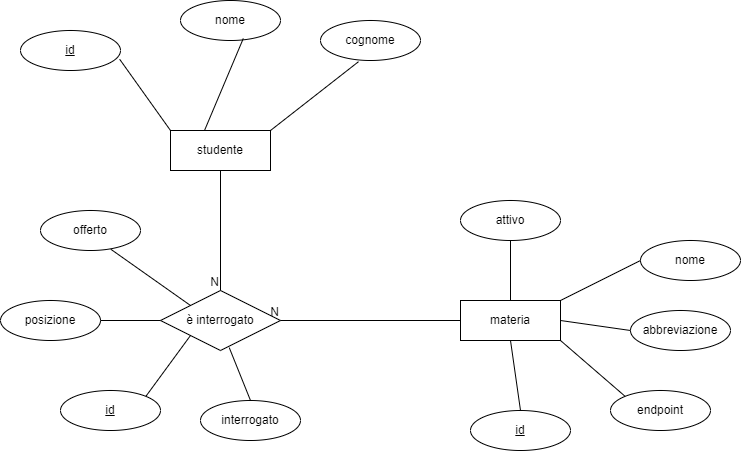

The diagram above was exported from draw.io. Its source (the exported page's mxGraphModel, read from the mxfile embedded in the PNG):
<mxGraphModel dx="1009" dy="542" grid="1" gridSize="10" guides="1" tooltips="1" connect="1" arrows="1" fold="1" page="1" pageScale="1" pageWidth="827" pageHeight="1169" background="#ffffff" math="0" shadow="0">
  <root>
    <mxCell id="0" />
    <mxCell id="1" parent="0" />
    <mxCell id="mQ46-wkLnzOGk3MW2d0G-1" value="studente" style="whiteSpace=wrap;html=1;align=center;" parent="1" vertex="1">
      <mxGeometry x="200" y="200" width="100" height="40" as="geometry" />
    </mxCell>
    <mxCell id="mQ46-wkLnzOGk3MW2d0G-2" value="nome" style="ellipse;whiteSpace=wrap;html=1;align=center;" parent="1" vertex="1">
      <mxGeometry x="210" y="70" width="100" height="40" as="geometry" />
    </mxCell>
    <mxCell id="mQ46-wkLnzOGk3MW2d0G-4" value="cognome" style="ellipse;whiteSpace=wrap;html=1;align=center;" parent="1" vertex="1">
      <mxGeometry x="350" y="90" width="100" height="40" as="geometry" />
    </mxCell>
    <mxCell id="mQ46-wkLnzOGk3MW2d0G-5" value="id" style="ellipse;whiteSpace=wrap;html=1;align=center;fontStyle=4;" parent="1" vertex="1">
      <mxGeometry x="50" y="100" width="100" height="40" as="geometry" />
    </mxCell>
    <mxCell id="mQ46-wkLnzOGk3MW2d0G-7" value="" style="endArrow=none;html=1;rounded=0;entryX=0.992;entryY=0.72;entryDx=0;entryDy=0;entryPerimeter=0;exitX=0;exitY=0;exitDx=0;exitDy=0;" parent="1" source="mQ46-wkLnzOGk3MW2d0G-1" target="mQ46-wkLnzOGk3MW2d0G-5" edge="1">
      <mxGeometry width="50" height="50" relative="1" as="geometry">
        <mxPoint x="390" y="310" as="sourcePoint" />
        <mxPoint x="440" y="260" as="targetPoint" />
        <Array as="points" />
      </mxGeometry>
    </mxCell>
    <mxCell id="mQ46-wkLnzOGk3MW2d0G-9" value="" style="endArrow=none;html=1;rounded=0;entryX=0.38;entryY=1.03;entryDx=0;entryDy=0;entryPerimeter=0;exitX=1;exitY=0;exitDx=0;exitDy=0;" parent="1" source="mQ46-wkLnzOGk3MW2d0G-1" target="mQ46-wkLnzOGk3MW2d0G-4" edge="1">
      <mxGeometry width="50" height="50" relative="1" as="geometry">
        <mxPoint x="390" y="310" as="sourcePoint" />
        <mxPoint x="440" y="260" as="targetPoint" />
      </mxGeometry>
    </mxCell>
    <mxCell id="mQ46-wkLnzOGk3MW2d0G-10" value="" style="endArrow=none;html=1;rounded=0;entryX=0.628;entryY=0.95;entryDx=0;entryDy=0;entryPerimeter=0;exitX=0.34;exitY=0;exitDx=0;exitDy=0;exitPerimeter=0;" parent="1" source="mQ46-wkLnzOGk3MW2d0G-1" target="mQ46-wkLnzOGk3MW2d0G-2" edge="1">
      <mxGeometry width="50" height="50" relative="1" as="geometry">
        <mxPoint x="390" y="310" as="sourcePoint" />
        <mxPoint x="440" y="260" as="targetPoint" />
      </mxGeometry>
    </mxCell>
    <mxCell id="mQ46-wkLnzOGk3MW2d0G-11" value="materia" style="whiteSpace=wrap;html=1;align=center;" parent="1" vertex="1">
      <mxGeometry x="490" y="370" width="100" height="40" as="geometry" />
    </mxCell>
    <mxCell id="mQ46-wkLnzOGk3MW2d0G-12" value="nome" style="ellipse;whiteSpace=wrap;html=1;align=center;" parent="1" vertex="1">
      <mxGeometry x="670" y="310" width="100" height="40" as="geometry" />
    </mxCell>
    <mxCell id="mQ46-wkLnzOGk3MW2d0G-13" value="id" style="ellipse;whiteSpace=wrap;html=1;align=center;fontStyle=4;" parent="1" vertex="1">
      <mxGeometry x="500" y="480" width="100" height="40" as="geometry" />
    </mxCell>
    <mxCell id="mQ46-wkLnzOGk3MW2d0G-14" value="abbreviazione" style="ellipse;whiteSpace=wrap;html=1;align=center;" parent="1" vertex="1">
      <mxGeometry x="660" y="380" width="100" height="40" as="geometry" />
    </mxCell>
    <mxCell id="mQ46-wkLnzOGk3MW2d0G-15" value="endpoint" style="ellipse;whiteSpace=wrap;html=1;align=center;" parent="1" vertex="1">
      <mxGeometry x="640" y="460" width="100" height="40" as="geometry" />
    </mxCell>
    <mxCell id="mQ46-wkLnzOGk3MW2d0G-16" value="attivo" style="ellipse;whiteSpace=wrap;html=1;align=center;" parent="1" vertex="1">
      <mxGeometry x="490" y="270" width="100" height="40" as="geometry" />
    </mxCell>
    <mxCell id="mQ46-wkLnzOGk3MW2d0G-17" value="" style="endArrow=none;html=1;rounded=0;entryX=0.5;entryY=1;entryDx=0;entryDy=0;exitX=0.5;exitY=0;exitDx=0;exitDy=0;" parent="1" source="mQ46-wkLnzOGk3MW2d0G-11" target="mQ46-wkLnzOGk3MW2d0G-16" edge="1">
      <mxGeometry width="50" height="50" relative="1" as="geometry">
        <mxPoint x="390" y="310" as="sourcePoint" />
        <mxPoint x="440" y="260" as="targetPoint" />
      </mxGeometry>
    </mxCell>
    <mxCell id="mQ46-wkLnzOGk3MW2d0G-18" value="" style="endArrow=none;html=1;rounded=0;entryX=0;entryY=0.5;entryDx=0;entryDy=0;exitX=1;exitY=0;exitDx=0;exitDy=0;" parent="1" source="mQ46-wkLnzOGk3MW2d0G-11" target="mQ46-wkLnzOGk3MW2d0G-12" edge="1">
      <mxGeometry width="50" height="50" relative="1" as="geometry">
        <mxPoint x="390" y="310" as="sourcePoint" />
        <mxPoint x="440" y="260" as="targetPoint" />
      </mxGeometry>
    </mxCell>
    <mxCell id="mQ46-wkLnzOGk3MW2d0G-19" value="" style="endArrow=none;html=1;rounded=0;entryX=0;entryY=0.5;entryDx=0;entryDy=0;exitX=1;exitY=0.5;exitDx=0;exitDy=0;" parent="1" source="mQ46-wkLnzOGk3MW2d0G-11" target="mQ46-wkLnzOGk3MW2d0G-14" edge="1">
      <mxGeometry width="50" height="50" relative="1" as="geometry">
        <mxPoint x="390" y="310" as="sourcePoint" />
        <mxPoint x="440" y="260" as="targetPoint" />
      </mxGeometry>
    </mxCell>
    <mxCell id="mQ46-wkLnzOGk3MW2d0G-20" value="" style="endArrow=none;html=1;rounded=0;entryX=0;entryY=0;entryDx=0;entryDy=0;exitX=1;exitY=1;exitDx=0;exitDy=0;" parent="1" source="mQ46-wkLnzOGk3MW2d0G-11" target="mQ46-wkLnzOGk3MW2d0G-15" edge="1">
      <mxGeometry width="50" height="50" relative="1" as="geometry">
        <mxPoint x="390" y="310" as="sourcePoint" />
        <mxPoint x="440" y="260" as="targetPoint" />
      </mxGeometry>
    </mxCell>
    <mxCell id="mQ46-wkLnzOGk3MW2d0G-21" value="" style="endArrow=none;html=1;rounded=0;entryX=0.5;entryY=0;entryDx=0;entryDy=0;exitX=0.5;exitY=1;exitDx=0;exitDy=0;" parent="1" source="mQ46-wkLnzOGk3MW2d0G-11" target="mQ46-wkLnzOGk3MW2d0G-13" edge="1">
      <mxGeometry width="50" height="50" relative="1" as="geometry">
        <mxPoint x="390" y="310" as="sourcePoint" />
        <mxPoint x="440" y="260" as="targetPoint" />
      </mxGeometry>
    </mxCell>
    <mxCell id="mQ46-wkLnzOGk3MW2d0G-23" value="è interrogato" style="shape=rhombus;perimeter=rhombusPerimeter;whiteSpace=wrap;html=1;align=center;" parent="1" vertex="1">
      <mxGeometry x="190" y="360" width="120" height="60" as="geometry" />
    </mxCell>
    <mxCell id="mQ46-wkLnzOGk3MW2d0G-26" value="" style="endArrow=none;html=1;rounded=0;exitX=0.5;exitY=1;exitDx=0;exitDy=0;entryX=0.5;entryY=0;entryDx=0;entryDy=0;" parent="1" source="mQ46-wkLnzOGk3MW2d0G-1" target="mQ46-wkLnzOGk3MW2d0G-23" edge="1">
      <mxGeometry relative="1" as="geometry">
        <mxPoint x="330" y="280" as="sourcePoint" />
        <mxPoint x="490" y="280" as="targetPoint" />
      </mxGeometry>
    </mxCell>
    <mxCell id="mQ46-wkLnzOGk3MW2d0G-27" value="N" style="resizable=0;html=1;whiteSpace=wrap;align=right;verticalAlign=bottom;" parent="mQ46-wkLnzOGk3MW2d0G-26" connectable="0" vertex="1">
      <mxGeometry x="1" relative="1" as="geometry" />
    </mxCell>
    <mxCell id="mQ46-wkLnzOGk3MW2d0G-28" value="" style="endArrow=none;html=1;rounded=0;entryX=1;entryY=0.5;entryDx=0;entryDy=0;exitX=0;exitY=0.5;exitDx=0;exitDy=0;" parent="1" source="mQ46-wkLnzOGk3MW2d0G-11" target="mQ46-wkLnzOGk3MW2d0G-23" edge="1">
      <mxGeometry relative="1" as="geometry">
        <mxPoint x="330" y="280" as="sourcePoint" />
        <mxPoint x="490" y="280" as="targetPoint" />
      </mxGeometry>
    </mxCell>
    <mxCell id="mQ46-wkLnzOGk3MW2d0G-29" value="N" style="resizable=0;html=1;whiteSpace=wrap;align=right;verticalAlign=bottom;" parent="mQ46-wkLnzOGk3MW2d0G-28" connectable="0" vertex="1">
      <mxGeometry x="1" relative="1" as="geometry" />
    </mxCell>
    <mxCell id="UMsxalkDN24NuCA1h--e-1" value="posizione" style="ellipse;whiteSpace=wrap;html=1;align=center;" vertex="1" parent="1">
      <mxGeometry x="30" y="370" width="100" height="40" as="geometry" />
    </mxCell>
    <mxCell id="UMsxalkDN24NuCA1h--e-2" value="" style="endArrow=none;html=1;rounded=0;entryX=1;entryY=0.5;entryDx=0;entryDy=0;exitX=0;exitY=0.5;exitDx=0;exitDy=0;" edge="1" parent="1" source="mQ46-wkLnzOGk3MW2d0G-23" target="UMsxalkDN24NuCA1h--e-1">
      <mxGeometry width="50" height="50" relative="1" as="geometry">
        <mxPoint x="390" y="310" as="sourcePoint" />
        <mxPoint x="440" y="260" as="targetPoint" />
      </mxGeometry>
    </mxCell>
    <mxCell id="UMsxalkDN24NuCA1h--e-3" value="" style="endArrow=none;html=1;rounded=0;entryX=0;entryY=1;entryDx=0;entryDy=0;exitX=1;exitY=0;exitDx=0;exitDy=0;" edge="1" parent="1" source="UMsxalkDN24NuCA1h--e-5" target="mQ46-wkLnzOGk3MW2d0G-23">
      <mxGeometry width="50" height="50" relative="1" as="geometry">
        <mxPoint x="390" y="310" as="sourcePoint" />
        <mxPoint x="421" y="279" as="targetPoint" />
      </mxGeometry>
    </mxCell>
    <mxCell id="UMsxalkDN24NuCA1h--e-5" value="id" style="ellipse;whiteSpace=wrap;html=1;align=center;fontStyle=4;" vertex="1" parent="1">
      <mxGeometry x="90" y="460" width="100" height="40" as="geometry" />
    </mxCell>
    <mxCell id="UMsxalkDN24NuCA1h--e-6" value="offerto" style="ellipse;whiteSpace=wrap;html=1;align=center;" vertex="1" parent="1">
      <mxGeometry x="70" y="280" width="100" height="40" as="geometry" />
    </mxCell>
    <mxCell id="UMsxalkDN24NuCA1h--e-7" value="" style="endArrow=none;html=1;rounded=0;entryX=0.704;entryY=0.97;entryDx=0;entryDy=0;exitX=0;exitY=0;exitDx=0;exitDy=0;entryPerimeter=0;" edge="1" parent="1" source="mQ46-wkLnzOGk3MW2d0G-23" target="UMsxalkDN24NuCA1h--e-6">
      <mxGeometry width="50" height="50" relative="1" as="geometry">
        <mxPoint x="390" y="310" as="sourcePoint" />
        <mxPoint x="440" y="260" as="targetPoint" />
      </mxGeometry>
    </mxCell>
    <mxCell id="UMsxalkDN24NuCA1h--e-8" value="interrogato" style="ellipse;whiteSpace=wrap;html=1;align=center;" vertex="1" parent="1">
      <mxGeometry x="230" y="470" width="100" height="40" as="geometry" />
    </mxCell>
    <mxCell id="UMsxalkDN24NuCA1h--e-9" value="" style="endArrow=none;html=1;rounded=0;entryX=0.573;entryY=0.953;entryDx=0;entryDy=0;entryPerimeter=0;exitX=0.5;exitY=0;exitDx=0;exitDy=0;" edge="1" parent="1" source="UMsxalkDN24NuCA1h--e-8" target="mQ46-wkLnzOGk3MW2d0G-23">
      <mxGeometry width="50" height="50" relative="1" as="geometry">
        <mxPoint x="390" y="410" as="sourcePoint" />
        <mxPoint x="440" y="360" as="targetPoint" />
      </mxGeometry>
    </mxCell>
  </root>
</mxGraphModel>